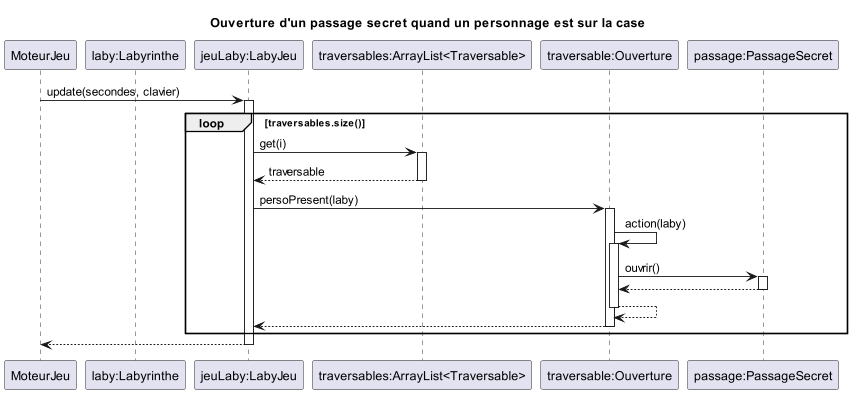

The diagram above was rendered by PlantUML. Its source (embedded in the PNG):
@startuml
title Ouverture d'un passage secret quand un personnage est sur la case


participant MoteurJeu
participant "laby:Labyrinthe" as laby
participant "jeuLaby:LabyJeu" as jeuLaby
participant "traversables:ArrayList<Traversable>" as traversables
participant "traversable:Ouverture" as traversable
participant "passage:PassageSecret" as passage

MoteurJeu -> jeuLaby : update(secondes, clavier)
activate jeuLaby
loop traversables.size()
    jeuLaby -> traversables : get(i)
    activate traversables
    traversables --> jeuLaby : traversable
    deactivate traversables

    jeuLaby -> traversable : persoPresent(laby)
    activate traversable
    traversable -> traversable : action(laby)
    activate traversable
    traversable -> passage : ouvrir()
    activate passage
    passage --> traversable
    deactivate passage
    traversable --> traversable
    deactivate traversable
    traversable --> jeuLaby
    deactivate traversable
end
    jeuLaby --> MoteurJeu
    deactivate jeuLaby
@enduml